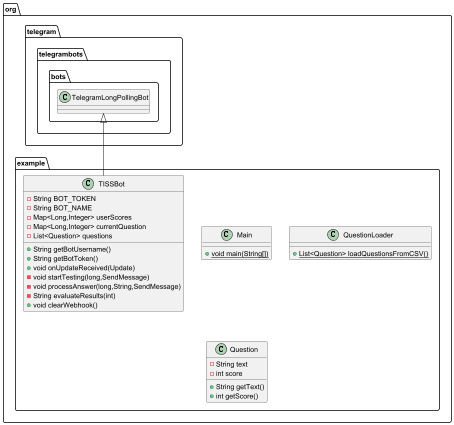

The diagram above was rendered by PlantUML. Its source (embedded in the PNG):
@startuml
class org.example.Main {
+ {static} void main(String[])
}

class org.example.QuestionLoader {
+ {static} List<Question> loadQuestionsFromCSV()
}

class org.example.Question {
- String text
- int score
+ String getText()
+ int getScore()
}


class org.example.TISSBot {
- String BOT_TOKEN
- String BOT_NAME
- Map<Long,Integer> userScores
- Map<Long,Integer> currentQuestion
- List<Question> questions
+ String getBotUsername()
+ String getBotToken()
+ void onUpdateReceived(Update)
- void startTesting(long,SendMessage)
- void processAnswer(long,String,SendMessage)
- String evaluateResults(int)
+ void clearWebhook()
}




org.telegram.telegrambots.bots.TelegramLongPollingBot <|-- org.example.TISSBot
@enduml